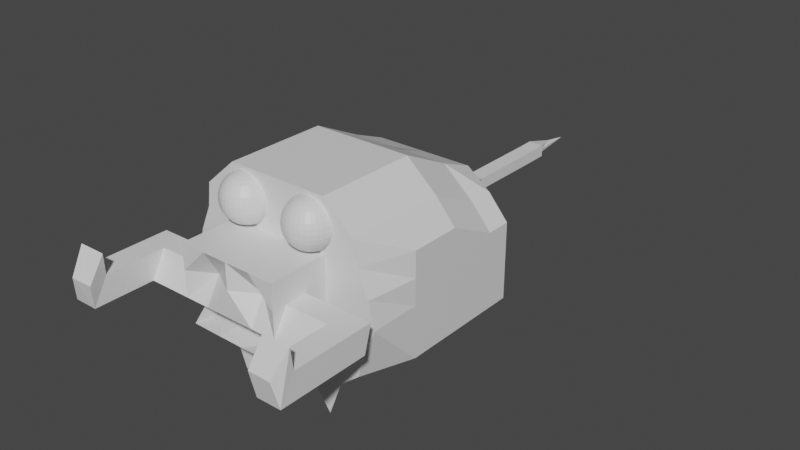 # Source: piggeh.blend  (saved by Blender 2.81.16; exported with 4.5.12 LTS)
import bpy
from mathutils import Matrix  # noqa: F401  (used for matrix-valued properties, if any)

bpy.ops.wm.read_factory_settings(use_empty=True)
scene = bpy.context.scene
scene.name = 'Scene'

# ---- collections
col_collection = bpy.data.collections.new('Collection'); scene.collection.children.link(col_collection)

# ---- materials (node trees are filled in below, after node groups)
mat_material = bpy.data.materials.new('Material')
mat_material.alpha_threshold = 0.0
mat_material.use_transparent_shadow = False
mat_material.line_color = (0.0, 0.0, 0.0, 1.0)

# ---- material node trees
mat_material.use_nodes = True; mat_material.node_tree.nodes.clear()
_N = mat_material.node_tree.nodes; _L = mat_material.node_tree.links
n0 = _N.new('ShaderNodeOutputMaterial'); n0.name = 'Material Output'; n0.location = (300, 300)
n1 = _N.new('ShaderNodeBsdfPrincipled'); n1.name = 'Principled BSDF'; n1.location = (10, 300)
n1.distribution = 'GGX'
n1.subsurface_method = 'BURLEY'
n1.inputs[2].default_value = 0.4
n1.inputs[3].default_value = 1.45
n1.inputs[27].default_value = (0.0, 0.0, 0.0, 1.0)
n1.inputs[28].default_value = 1.0
_L.new(n1.outputs[0], n0.inputs[0])
n0.is_active_output = True

# ---- world
world_world = bpy.data.worlds.new('World'); scene.world = world_world
world_world.use_nodes = True; world_world.node_tree.nodes.clear()
_N = world_world.node_tree.nodes; _L = world_world.node_tree.links
n0 = _N.new('ShaderNodeOutputWorld'); n0.name = 'World Output'; n0.location = (300, 300)
n1 = _N.new('ShaderNodeBackground'); n1.name = 'Background'; n1.location = (10, 300)
n1.inputs[0].default_value = (0.05088, 0.05088, 0.05088, 1.0)
_L.new(n1.outputs[0], n0.inputs[0])
n0.is_active_output = True
world_world.color = (0.05088, 0.05088, 0.05088)
world_world.use_sun_shadow = False
world_world.sun_shadow_jitter_overblur = 0.0

# ---- meshes
me_cube = bpy.data.meshes.new('Cube')
me_cube.from_pydata([(0.2892, 0.27, 0.5358), (0.2278, 0.3601, 0.1252), (0.2892, -0.3601, 0.6232), (0.2278, -0.3601, 0.1252), (0.18, -0.3601, 0.7201), (0.18, 0.3601, -9.446e-05), (0.18, 0.3034, 0.583), (0.18, -0.3601, -9.446e-05), (0.0, 0.3601, 0.09444), (0.0, -0.3601, 0.7201), (0.0, -0.3601, 0.09444), (0.0, 0.3034, 0.583), (0.3601, 0.27, 0.36), (0.3601, -0.3601, 0.36), (0.18, 0.3601, 0.36), (0.18, -0.3601, 0.36), (0.0, 0.3601, 0.36), (0.0, -0.3601, 0.36), (0.18, 0.0, 0.7201), (0.18, 0.0, 0.1015), (0.2892, 0.0, 0.6232), (0.2278, 0.0, 0.1252), (0.0, 0.0, 0.09444), (0.0, 0.0, 0.7201), (0.3601, 0.0, 0.36), (0.3601, 0.27, 0.4526), (0.2998, -0.3601, 0.54), (0.18, 0.3601, 0.4526), (0.18, -0.3601, 0.54), (0.0, 0.3601, 0.4526), (0.0, -0.3601, 0.54), (0.3601, 0.0, 0.54), (0.3601, 0.27, 0.18), (0.2956, -0.3601, 0.18), (0.18, 0.3601, 0.2887), (0.18, -0.3601, 0.18), (0.0, 0.3601, 0.2887), (0.0, -0.3601, 0.18), (0.3601, 0.0, 0.18), (0.18, -0.18, 0.7201), (0.18, -0.3004, 0.1015), (0.2892, -0.18, 0.6232), (0.0, -0.18, 0.09444), (0.0, -0.18, 0.7201), (0.3601, -0.18, 0.36), (0.2278, -0.18, 0.1252), (0.3601, -0.18, 0.54), (0.3601, -0.18, 0.18), (0.2278, 0.18, 0.1252), (0.18, 0.18, 0.6327), (0.18, 0.2774, 0.1015), (0.2892, 0.18, 0.5358), (0.0, 0.18, 0.09444), (-0.01246, 0.18, 0.6327), (0.3601, 0.18, 0.36), (0.3601, 0.18, 0.4526), (0.3601, 0.18, 0.18), (0.09002, 0.3034, 0.583), (0.09002, 0.3601, 0.1228), (0.09002, -0.3601, 0.7201), (0.09002, -0.3601, 0.1228), (0.18, -0.5684, 0.36), (0.09002, 0.3601, 0.36), (0.09002, 0.0, 0.7201), (0.09002, 0.0, 0.1228), (0.09002, -0.3601, 0.54), (0.09002, 0.3601, 0.4526), (0.09002, 0.3601, 0.2887), (0.09002, -0.3601, 0.18), (0.09002, -0.18, 0.7201), (0.09002, -0.18, 0.1228), (0.09002, 0.18, 0.1228), (0.09002, 0.18, 0.6327), (0.18, -0.5684, 0.36), (0.0, -0.5684, 0.36), (0.18, -0.5684, 0.54), (0.0, -0.5684, 0.54), (0.18, -0.4881, 0.3194), (0.0, -0.4881, 0.3194), (0.09002, -0.5684, 0.54), (0.09002, -0.4881, 0.3194), (0.0, -0.5684, 0.36), (0.18, -0.5684, 0.54), (0.0, -0.5684, 0.54), (0.18, -0.4881, 0.3194), (0.0, -0.4881, 0.3194), (0.09002, -0.5684, 0.36), (0.09002, -0.5684, 0.54), (0.09002, -0.4881, 0.3194), (0.18, -0.4643, 0.54), (0.1276, -0.3905, 0.5469), (0.1276, -0.4051, 0.5546), (0.1276, -0.4179, 0.5651), (0.1276, -0.4283, 0.5779), (0.1276, -0.4361, 0.5925), (0.1276, -0.4409, 0.6083), (0.1276, -0.4425, 0.6247), (0.1276, -0.4409, 0.6411), (0.1276, -0.4051, 0.6947), (0.0, -0.4643, 0.54), (0.1213, -0.3899, 0.5469), (0.1185, -0.4042, 0.5546), (0.116, -0.4167, 0.5651), (0.114, -0.427, 0.5779), (0.1124, -0.4346, 0.5925), (0.1115, -0.4393, 0.6083), (0.1112, -0.4409, 0.6247), (0.1115, -0.4393, 0.6411), (0.1124, -0.4346, 0.6569), (0.114, -0.427, 0.6715), (0.116, -0.4167, 0.6843), (0.1185, -0.4042, 0.6947), (0.1213, -0.3899, 0.7025), (0.1244, -0.3744, 0.7073), (0.18, -0.4643, 0.36), (0.1153, -0.3881, 0.5469), (0.1097, -0.4015, 0.5546), (0.1048, -0.4133, 0.5651), (0.1008, -0.423, 0.5779), (0.09783, -0.4302, 0.5925), (0.096, -0.4346, 0.6083), (0.09538, -0.4361, 0.6247), (0.096, -0.4346, 0.6411), (0.09783, -0.4302, 0.6569), (0.1008, -0.423, 0.6715), (0.1048, -0.4133, 0.6843), (0.1097, -0.4015, 0.6947), (0.1153, -0.3881, 0.7025), (0.1213, -0.3735, 0.7073), (0.0, -0.4241, 0.2497), (0.1097, -0.3851, 0.5469), (0.1016, -0.3972, 0.5546), (0.09452, -0.4078, 0.5651), (0.0887, -0.4165, 0.5779), (0.08438, -0.423, 0.5925), (0.08171, -0.427, 0.6083), (0.08082, -0.4283, 0.6247), (0.08171, -0.427, 0.6411), (0.08438, -0.423, 0.6569), (0.0887, -0.4165, 0.6715), (0.09452, -0.4078, 0.6843), (0.1016, -0.3972, 0.6947), (0.1097, -0.3851, 0.7025), (0.1185, -0.372, 0.7073), (0.0, -0.4643, 0.36), (0.1048, -0.3811, 0.5469), (0.09452, -0.3914, 0.5546), (0.0855, -0.4004, 0.5651), (0.07809, -0.4078, 0.5779), (0.07258, -0.4133, 0.5925), (0.06919, -0.4167, 0.6083), (0.06805, -0.4179, 0.6247), (0.06919, -0.4167, 0.6411), (0.07258, -0.4133, 0.6569), (0.07809, -0.4078, 0.6715), (0.0855, -0.4004, 0.6843), (0.09452, -0.3914, 0.6947), (0.1048, -0.3811, 0.7025), (0.116, -0.3699, 0.7073), (0.18, -0.4241, 0.2497), (0.1008, -0.3762, 0.5469), (0.0887, -0.3843, 0.5546), (0.07809, -0.3914, 0.5651), (0.06938, -0.3972, 0.5779), (0.0629, -0.4015, 0.5925), (0.05892, -0.4042, 0.6083), (0.05757, -0.4051, 0.6247), (0.05892, -0.4042, 0.6411), (0.0629, -0.4015, 0.6569), (0.06938, -0.3972, 0.6715), (0.07809, -0.3914, 0.6843), (0.0887, -0.3843, 0.6947), (0.1008, -0.3762, 0.7025), (0.114, -0.3674, 0.7073), (0.09002, -0.4241, 0.2497), (0.09783, -0.3706, 0.5469), (0.08438, -0.3762, 0.5546), (0.07258, -0.3811, 0.5651), (0.0629, -0.3851, 0.5779), (0.05571, -0.3881, 0.5925), (0.05128, -0.3899, 0.6083), (0.04979, -0.3905, 0.6247), (0.05128, -0.3899, 0.6411), (0.05571, -0.3881, 0.6569), (0.0629, -0.3851, 0.6715), (0.07258, -0.3811, 0.6843), (0.08438, -0.3762, 0.6947), (0.09783, -0.3706, 0.7025), (0.1124, -0.3646, 0.7073), (0.18, -0.5684, 0.45), (0.096, -0.3646, 0.5469), (0.08171, -0.3674, 0.5546), (0.06919, -0.3699, 0.5651), (0.05892, -0.372, 0.5779), (0.05128, -0.3735, 0.5925), (0.04658, -0.3744, 0.6083), (0.04499, -0.3747, 0.6247), (0.04658, -0.3744, 0.6411), (0.05128, -0.3735, 0.6569), (0.05892, -0.372, 0.6715), (0.06919, -0.3699, 0.6843), (0.08171, -0.3674, 0.6947), (0.096, -0.3646, 0.7025), (0.1115, -0.3615, 0.7073), (0.0, -0.5684, 0.45), (0.09538, -0.3583, 0.5469), (0.08082, -0.3583, 0.5546), (0.06805, -0.3583, 0.5651), (0.05757, -0.3583, 0.5779), (0.04979, -0.3583, 0.5925), (0.04499, -0.3583, 0.6083), (0.04338, -0.3583, 0.6247), (0.04499, -0.3583, 0.6411), (0.04979, -0.3583, 0.6569), (0.05757, -0.3583, 0.6715), (0.06805, -0.3583, 0.6843), (0.08082, -0.3583, 0.6947), (0.09538, -0.3583, 0.7025), (0.1112, -0.3583, 0.7073), (0.417, -0.5684, 0.36), (0.02877, 0.9237, 0.3773), (0.02877, 0.6878, 0.3773), (0.02877, 0.596, 0.3773), (0.0, 0.9237, 0.3773), (0.1276, -0.3583, 0.7089), (0.0, 0.6878, 0.3773), (0.0, 0.596, 0.3773), (0.02877, 0.98, 0.3785), (0.0, 1.07, 0.3754), (0.09002, -0.5165, 0.45), (0.0, -0.5684, 0.45), (0.18, -0.5684, 0.45), (0.0, -0.5165, 0.45), (0.18, -0.5165, 0.45), (0.09002, 0.3601, 0.4063), (0.3601, 0.18, 0.4063), (0.3601, -0.18, 0.45), (0.1599, -0.3583, 0.5469), (0.1744, -0.3583, 0.5546), (0.1872, -0.3583, 0.5651), (0.1977, -0.3583, 0.5779), (0.2054, -0.3583, 0.5925), (0.2102, -0.3583, 0.6083), (0.2119, -0.3583, 0.6247), (0.2102, -0.3583, 0.6411), (0.2054, -0.3583, 0.6569), (0.1977, -0.3583, 0.6715), (0.1872, -0.3583, 0.6843), (0.1744, -0.3583, 0.6947), (0.1599, -0.3583, 0.7025), (0.1441, -0.3583, 0.7073), (0.3601, 0.0, 0.45), (0.1592, -0.3646, 0.5469), (0.1735, -0.3674, 0.5546), (0.186, -0.3699, 0.5651), (0.1963, -0.372, 0.5779), (0.204, -0.3735, 0.5925), (0.2087, -0.3744, 0.6083), (0.2102, -0.3747, 0.6247), (0.2087, -0.3744, 0.6411), (0.204, -0.3735, 0.6569), (0.1963, -0.372, 0.6715), (0.186, -0.3699, 0.6843), (0.1735, -0.3674, 0.6947), (0.1592, -0.3646, 0.7025), (0.1437, -0.3615, 0.7073), (0.0, -0.3601, 0.45), (0.1574, -0.3706, 0.5469), (0.1709, -0.3762, 0.5546), (0.1827, -0.3811, 0.5651), (0.1923, -0.3851, 0.5779), (0.1995, -0.3881, 0.5925), (0.204, -0.3899, 0.6083), (0.2054, -0.3905, 0.6247), (0.204, -0.3899, 0.6411), (0.1995, -0.3881, 0.6569), (0.1923, -0.3851, 0.6715), (0.1827, -0.3811, 0.6843), (0.1709, -0.3762, 0.6947), (0.1574, -0.3706, 0.7025), (0.1428, -0.3646, 0.7073), (0.0, 0.3601, 0.4063), (0.1544, -0.3762, 0.5469), (0.1665, -0.3843, 0.5546), (0.1771, -0.3914, 0.5651), (0.1859, -0.3972, 0.5779), (0.1923, -0.4015, 0.5925), (0.1963, -0.4042, 0.6083), (0.1977, -0.4051, 0.6247), (0.1963, -0.4042, 0.6411), (0.1923, -0.4015, 0.6569), (0.1859, -0.3972, 0.6715), (0.1771, -0.3914, 0.6843), (0.1665, -0.3843, 0.6947), (0.1544, -0.3762, 0.7025), (0.1413, -0.3674, 0.7073), (0.18, -0.3601, 0.45), (0.1504, -0.3811, 0.5469), (0.1607, -0.3914, 0.5546), (0.1697, -0.4004, 0.5651), (0.1771, -0.4078, 0.5779), (0.1827, -0.4133, 0.5925), (0.186, -0.4167, 0.6083), (0.1872, -0.4179, 0.6247), (0.186, -0.4167, 0.6411), (0.1827, -0.4133, 0.6569), (0.1771, -0.4078, 0.6715), (0.1697, -0.4004, 0.6843), (0.1607, -0.3914, 0.6947), (0.1504, -0.3811, 0.7025), (0.1392, -0.3699, 0.7073), (0.18, 0.3601, 0.4063), (0.1455, -0.3851, 0.5469), (0.1536, -0.3972, 0.5546), (0.1607, -0.4078, 0.5651), (0.1665, -0.4165, 0.5779), (0.1709, -0.423, 0.5925), (0.1735, -0.427, 0.6083), (0.1744, -0.4283, 0.6247), (0.1735, -0.427, 0.6411), (0.1709, -0.423, 0.6569), (0.1665, -0.4165, 0.6715), (0.1607, -0.4078, 0.6843), (0.1536, -0.3972, 0.6947), (0.1455, -0.3851, 0.7025), (0.1367, -0.372, 0.7073), (0.3389, -0.3601, 0.45), (0.14, -0.3881, 0.5469), (0.1455, -0.4015, 0.5546), (0.1504, -0.4133, 0.5651), (0.1544, -0.423, 0.5779), (0.1574, -0.4302, 0.5925), (0.1592, -0.4346, 0.6083), (0.1599, -0.4361, 0.6247), (0.1592, -0.4346, 0.6411), (0.1574, -0.4302, 0.6569), (0.1544, -0.423, 0.6715), (0.1504, -0.4133, 0.6843), (0.1455, -0.4015, 0.6947), (0.14, -0.3881, 0.7025), (0.1339, -0.3735, 0.7073), (0.3601, 0.27, 0.4063), (0.1339, -0.3899, 0.5469), (0.1367, -0.4042, 0.5546), (0.1392, -0.4167, 0.5651), (0.1413, -0.427, 0.5779), (0.1428, -0.4346, 0.5925), (0.1437, -0.4393, 0.6083), (0.1441, -0.4409, 0.6247), (0.1437, -0.4393, 0.6411), (0.1428, -0.4346, 0.6569), (0.1413, -0.427, 0.6715), (0.1392, -0.4167, 0.6843), (0.1367, -0.4042, 0.6947), (0.1339, -0.3899, 0.7025), (0.1308, -0.3744, 0.7073), (0.1276, -0.4361, 0.6569), (0.1276, -0.4283, 0.6715), (0.1276, -0.4179, 0.6843), (0.1276, -0.3905, 0.7025), (0.1276, -0.3747, 0.7073), (0.0, 1.16, 0.36), (0.0, 0.98, 0.3907), (0.0, 0.98, 0.3474), (0.02877, 0.98, 0.3663), (0.02877, 0.98, 0.3907), (0.02877, 0.98, 0.3474), (0.02877, 0.596, 0.3468), (0.02877, 0.6878, 0.3468), (0.02877, 0.9237, 0.3468), (0.02877, 0.9237, 0.3653), (0.02877, 0.6878, 0.3653), (0.02877, 0.596, 0.3653), (0.02877, 0.9237, 0.3893), (0.02877, 0.6878, 0.3893), (0.02877, 0.596, 0.3893), (0.0, 0.9237, 0.3893), (0.0, 0.6878, 0.3893), (0.0, 0.596, 0.3893), (0.0, 0.596, 0.3653), (0.0, 0.6878, 0.3653), (0.0, 0.9237, 0.3653), (0.0, 0.9237, 0.3468), (0.0, 0.6878, 0.3468), (0.0, 0.596, 0.3468), (0.09002, -0.4643, 0.54), (0.18, -0.4383, 0.45), (0.0, -0.4383, 0.45), (0.1879, -0.4773, 0.2237), (-0.0001289, -0.4503, 0.194), (0.1001, -0.4638, 0.2088), (-0.000315, -0.5301, 0.2407), (0.1677, -0.5571, 0.2704), (0.07995, -0.5436, 0.2555), (0.417, -0.4643, 0.36), (0.417, -0.5165, 0.45), (0.417, -0.4383, 0.45), (0.3329, -0.5165, 0.45), (0.3329, -0.4383, 0.45), (0.3329, -0.4643, 0.36), (0.3329, -0.5684, 0.36), (0.417, -0.7794, 0.36), (0.417, -0.7275, 0.45), (0.3329, -0.7275, 0.45), (0.3329, -0.7794, 0.36), (0.4007, -0.7947, 0.4436), (0.4182, -0.7378, 0.5258), (0.3219, -0.7372, 0.5258), (0.3208, -0.7924, 0.443)], [], [(66, 57, 6, 27), (41, 39, 4, 2), (70, 40, 7, 60), (40, 45, 3, 7), (46, 41, 2, 26), (27, 6, 0, 25), (129, 174, 80, 78), (26, 2, 4, 28), (65, 59, 9, 30), (69, 43, 9, 59), (33, 13, 15, 35), (34, 14, 12, 32), (47, 44, 13, 33), (67, 62, 14, 34), (56, 54, 24, 38), (72, 53, 23, 63), (55, 51, 20, 31), (50, 48, 21, 19), (71, 50, 19, 64), (51, 49, 18, 20), (235, 55, 31, 251), (159, 114, 73, 77), (326, 26, 28, 296), (311, 27, 25, 341), (236, 46, 26, 326), (234, 66, 27, 311), (48, 56, 38, 21), (58, 67, 34, 5), (45, 47, 33, 3), (5, 34, 32, 1), (3, 33, 35, 7), (60, 68, 37, 10), (21, 38, 47, 45), (251, 31, 46, 236), (38, 24, 44, 47), (63, 23, 43, 69), (31, 20, 41, 46), (19, 21, 45, 40), (64, 19, 40, 70), (20, 18, 39, 41), (1, 32, 56, 48), (341, 25, 55, 235), (0, 6, 49, 51), (58, 5, 50, 71), (5, 1, 48, 50), (25, 0, 51, 55), (57, 11, 53, 72), (32, 12, 54, 56), (6, 57, 72, 49), (8, 58, 71, 52), (22, 64, 70, 42), (18, 63, 69, 39), (7, 35, 68, 60), (8, 36, 67, 58), (220, 370, 364, 227), (174, 159, 77, 80), (52, 71, 64, 22), (49, 72, 63, 18), (370, 369, 366, 364), (39, 69, 59, 4), (28, 4, 59, 65), (144, 129, 78, 74), (42, 70, 60, 10), (29, 11, 57, 66), (75, 79, 87, 82), (232, 74, 81, 230), (79, 76, 83, 87), (74, 78, 85, 81), (387, 144, 74, 232), (386, 89, 75, 233), (385, 99, 76, 79), (89, 385, 79, 75), (88, 86, 81, 85), (229, 87, 83, 230), (231, 82, 87, 229), (84, 61, 86, 88), (78, 80, 88, 85), (77, 73, 61, 84), (233, 75, 82, 231), (80, 77, 84, 88), (224, 113, 360), (97, 107, 106, 96), (356, 108, 107, 97), (91, 101, 100, 90), (357, 109, 108, 356), (92, 102, 101, 91), (358, 110, 109, 357), (93, 103, 102, 92), (98, 111, 110, 358), (94, 104, 103, 93), (359, 112, 111, 98), (95, 105, 104, 94), (360, 113, 112, 359), (96, 106, 105, 95), (105, 120, 119, 104), (113, 128, 127, 112), (106, 121, 120, 105), (224, 128, 113), (107, 122, 121, 106), (108, 123, 122, 107), (101, 116, 115, 100), (109, 124, 123, 108), (102, 117, 116, 101), (110, 125, 124, 109), (103, 118, 117, 102), (111, 126, 125, 110), (104, 119, 118, 103), (112, 127, 126, 111), (124, 139, 138, 123), (117, 132, 131, 116), (125, 140, 139, 124), (118, 133, 132, 117), (126, 141, 140, 125), (119, 134, 133, 118), (127, 142, 141, 126), (120, 135, 134, 119), (128, 143, 142, 127), (121, 136, 135, 120), (224, 143, 128), (122, 137, 136, 121), (123, 138, 137, 122), (116, 131, 130, 115), (143, 158, 157, 142), (136, 151, 150, 135), (224, 158, 143), (137, 152, 151, 136), (138, 153, 152, 137), (131, 146, 145, 130), (139, 154, 153, 138), (132, 147, 146, 131), (140, 155, 154, 139), (133, 148, 147, 132), (141, 156, 155, 140), (134, 149, 148, 133), (142, 157, 156, 141), (135, 150, 149, 134), (155, 170, 169, 154), (148, 163, 162, 147), (156, 171, 170, 155), (149, 164, 163, 148), (157, 172, 171, 156), (150, 165, 164, 149), (158, 173, 172, 157), (151, 166, 165, 150), (224, 173, 158), (152, 167, 166, 151), (153, 168, 167, 152), (146, 161, 160, 145), (154, 169, 168, 153), (147, 162, 161, 146), (224, 188, 173), (167, 182, 181, 166), (168, 183, 182, 167), (161, 176, 175, 160), (169, 184, 183, 168), (162, 177, 176, 161), (170, 185, 184, 169), (163, 178, 177, 162), (171, 186, 185, 170), (164, 179, 178, 163), (172, 187, 186, 171), (165, 180, 179, 164), (173, 188, 187, 172), (166, 181, 180, 165), (178, 193, 192, 177), (186, 201, 200, 185), (179, 194, 193, 178), (187, 202, 201, 186), (180, 195, 194, 179), (188, 203, 202, 187), (181, 196, 195, 180), (224, 203, 188), (182, 197, 196, 181), (183, 198, 197, 182), (176, 191, 190, 175), (184, 199, 198, 183), (177, 192, 191, 176), (185, 200, 199, 184), (197, 212, 211, 196), (198, 213, 212, 197), (191, 206, 205, 190), (199, 214, 213, 198), (192, 207, 206, 191), (200, 215, 214, 199), (193, 208, 207, 192), (201, 216, 215, 200), (194, 209, 208, 193), (202, 217, 216, 201), (195, 210, 209, 194), (203, 218, 217, 202), (196, 211, 210, 195), (224, 218, 203), (159, 174, 393, 392), (35, 159, 392, 388), (37, 68, 390, 389), (174, 129, 391, 393), (389, 390, 393, 391), (390, 388, 392, 393), (35, 15, 114, 159), (68, 35, 388, 390), (17, 37, 129, 144), (129, 37, 389, 391), (296, 28, 89, 386), (266, 17, 144, 387), (28, 65, 385, 89), (65, 30, 99, 385), (15, 296, 386, 114), (30, 266, 387, 99), (86, 229, 230, 81), (54, 235, 251, 24), (13, 326, 296, 15), (61, 231, 229, 86), (14, 311, 341, 12), (73, 233, 231, 61), (44, 236, 326, 13), (90, 100, 115, 130, 145, 160, 175, 190, 205, 237, 252, 267, 282, 297, 312, 327, 342), (361, 228, 227, 364), (238, 253, 252, 237), (246, 261, 260, 245), (239, 254, 253, 238), (247, 262, 261, 246), (240, 255, 254, 239), (248, 263, 262, 247), (241, 256, 255, 240), (249, 264, 263, 248), (242, 257, 256, 241), (250, 265, 264, 249), (243, 258, 257, 242), (62, 234, 311, 14), (224, 265, 250), (244, 259, 258, 243), (381, 223, 228, 361), (245, 260, 259, 244), (257, 272, 271, 256), (265, 280, 279, 264), (258, 273, 272, 257), (24, 251, 236, 44), (224, 280, 265), (259, 274, 273, 258), (16, 281, 226, 379), (260, 275, 274, 259), (253, 268, 267, 252), (261, 276, 275, 260), (254, 269, 268, 253), (262, 277, 276, 261), (255, 270, 269, 254), (263, 278, 277, 262), (256, 271, 270, 255), (264, 279, 278, 263), (276, 291, 290, 275), (269, 284, 283, 268), (277, 292, 291, 276), (270, 285, 284, 269), (278, 293, 292, 277), (271, 286, 285, 270), (279, 294, 293, 278), (272, 287, 286, 271), (280, 295, 294, 279), (273, 288, 287, 272), (12, 341, 235, 54), (224, 295, 280), (274, 289, 288, 273), (379, 226, 225, 380), (275, 290, 289, 274), (268, 283, 282, 267), (295, 310, 309, 294), (288, 303, 302, 287), (373, 220, 227, 365), (224, 310, 295), (289, 304, 303, 288), (380, 225, 223, 381), (290, 305, 304, 289), (283, 298, 297, 282), (291, 306, 305, 290), (284, 299, 298, 283), (292, 307, 306, 291), (285, 300, 299, 284), (293, 308, 307, 292), (286, 301, 300, 285), (294, 309, 308, 293), (287, 302, 301, 286), (299, 314, 313, 298), (307, 322, 321, 306), (300, 315, 314, 299), (308, 323, 322, 307), (301, 316, 315, 300), (309, 324, 323, 308), (302, 317, 316, 301), (310, 325, 324, 309), (303, 318, 317, 302), (76, 232, 230, 83), (224, 325, 310), (304, 319, 318, 303), (66, 234, 222, 375), (305, 320, 319, 304), (298, 313, 312, 297), (306, 321, 320, 305), (318, 333, 332, 317), (99, 387, 232, 76), (224, 340, 325), (319, 334, 333, 318), (375, 222, 221, 374), (320, 335, 334, 319), (313, 328, 327, 312), (321, 336, 335, 320), (314, 329, 328, 313), (322, 337, 336, 321), (315, 330, 329, 314), (323, 338, 337, 322), (316, 331, 330, 315), (324, 339, 338, 323), (317, 332, 331, 316), (325, 340, 339, 324), (337, 352, 351, 336), (330, 345, 344, 329), (338, 353, 352, 337), (331, 346, 345, 330), (339, 354, 353, 338), (332, 347, 346, 331), (340, 355, 354, 339), (333, 348, 347, 332), (398, 397, 395, 396), (224, 355, 340), (334, 349, 348, 333), (374, 221, 220, 373), (335, 350, 349, 334), (328, 343, 342, 327), (336, 351, 350, 335), (329, 344, 343, 328), (224, 360, 355), (349, 97, 96, 348), (350, 356, 97, 349), (343, 91, 90, 342), (351, 357, 356, 350), (344, 92, 91, 343), (352, 358, 357, 351), (345, 93, 92, 344), (353, 98, 358, 352), (346, 94, 93, 345), (354, 359, 98, 353), (347, 95, 94, 346), (355, 360, 359, 354), (348, 96, 95, 347), (228, 362, 365, 227), (363, 361, 364, 366), (376, 373, 365, 362), (382, 381, 361, 363), (369, 382, 363, 366), (223, 376, 362, 228), (281, 29, 378, 226), (226, 378, 377, 225), (225, 377, 376, 223), (67, 36, 384, 367), (367, 384, 383, 368), (368, 383, 382, 369), (36, 16, 379, 384), (384, 379, 380, 383), (383, 380, 381, 382), (29, 66, 375, 378), (378, 375, 374, 377), (377, 374, 373, 376), (62, 67, 367, 372), (372, 367, 368, 371), (371, 368, 369, 370), (234, 62, 372, 222), (222, 372, 371, 221), (221, 371, 370, 220), (159, 84, 392), (394, 396, 395, 219), (400, 399, 394, 219), (399, 398, 396, 394), (395, 397, 403, 402), (233, 73, 400, 397), (114, 386, 398, 399), (73, 114, 399, 400), (386, 233, 397, 398), (403, 404, 408, 407), (219, 395, 402, 401), (400, 219, 401, 404), (397, 400, 404, 403), (402, 403, 407, 406), (404, 401, 405, 408), (401, 402, 406, 405), (406, 407, 408, 405)])
_uv = me_cube.uv_layers.new(name='UVMap')
_uv.uv.foreach_set('vector', [0.5625, 0.4062, 0.625, 0.4062, 0.625, 0.4375, 0.5625, 0.4375, 0.625, 0.6875, 0.6875, 0.6875, 0.6875, 0.75, 0.625, 0.75, 0.2812, 0.6875, 0.3125, 0.6875, 0.3125, 0.75, 0.2812, 0.75, 0.3125, 0.6875, 0.375, 0.6875, 0.375, 0.75, 0.3125, 0.75, 0.5625, 0.6875, 0.625, 0.6875, 0.625, 0.75, 0.5625, 0.75, 0.5625, 0.4375, 0.625, 0.4375, 0.625, 0.5, 0.5625, 0.5, 0.4375, 0.875, 0.4375, 0.8438, 0.4375, 0.8438, 0.4375, 0.875, 0.5625, 0.75, 0.625, 0.75, 0.625, 0.8125, 0.5625, 0.8125, 0.5625, 0.8438, 0.625, 0.8438, 0.625, 0.875, 0.5625, 0.875, 0.7188, 0.6875, 0.75, 0.6875, 0.75, 0.75, 0.7188, 0.75, 0.4375, 0.75, 0.5, 0.75, 0.5, 0.8125, 0.4375, 0.8125, 0.4375, 0.4375, 0.5, 0.4375, 0.5, 0.5, 0.4375, 0.5, 0.4375, 0.6875, 0.5, 0.6875, 0.5, 0.75, 0.4375, 0.75, 0.4375, 0.4062, 0.5, 0.4062, 0.5, 0.4375, 0.4375, 0.4375, 0.4375, 0.5625, 0.5, 0.5625, 0.5, 0.625, 0.4375, 0.625, 0.7188, 0.5625, 0.75, 0.5625, 0.75, 0.625, 0.7188, 0.625, 0.5625, 0.5625, 0.625, 0.5625, 0.625, 0.625, 0.5625, 0.625, 0.3125, 0.5625, 0.375, 0.5625, 0.375, 0.625, 0.3125, 0.625, 0.2812, 0.5625, 0.3125, 0.5625, 0.3125, 0.625, 0.2812, 0.625, 0.625, 0.5625, 0.6875, 0.5625, 0.6875, 0.625, 0.625, 0.625, 0.5312, 0.5625, 0.5625, 0.5625, 0.5625, 0.625, 0.5312, 0.625, 0.4375, 0.8125, 0.5, 0.8125, 0.5, 0.8125, 0.4375, 0.8125, 0.5312, 0.75, 0.5625, 0.75, 0.5625, 0.8125, 0.5312, 0.8125, 0.5312, 0.4375, 0.5625, 0.4375, 0.5625, 0.5, 0.5312, 0.5, 0.5312, 0.6875, 0.5625, 0.6875, 0.5625, 0.75, 0.5312, 0.75, 0.5312, 0.4062, 0.5625, 0.4062, 0.5625, 0.4375, 0.5312, 0.4375, 0.375, 0.5625, 0.4375, 0.5625, 0.4375, 0.625, 0.375, 0.625, 0.375, 0.4062, 0.4375, 0.4062, 0.4375, 0.4375, 0.375, 0.4375, 0.375, 0.6875, 0.4375, 0.6875, 0.4375, 0.75, 0.375, 0.75, 0.375, 0.4375, 0.4375, 0.4375, 0.4375, 0.5, 0.375, 0.5, 0.375, 0.75, 0.4375, 0.75, 0.4375, 0.8125, 0.375, 0.8125, 0.375, 0.8438, 0.4375, 0.8438, 0.4375, 0.875, 0.375, 0.875, 0.375, 0.625, 0.4375, 0.625, 0.4375, 0.6875, 0.375, 0.6875, 0.5312, 0.625, 0.5625, 0.625, 0.5625, 0.6875, 0.5312, 0.6875, 0.4375, 0.625, 0.5, 0.625, 0.5, 0.6875, 0.4375, 0.6875, 0.7188, 0.625, 0.75, 0.625, 0.75, 0.6875, 0.7188, 0.6875, 0.5625, 0.625, 0.625, 0.625, 0.625, 0.6875, 0.5625, 0.6875, 0.3125, 0.625, 0.375, 0.625, 0.375, 0.6875, 0.3125, 0.6875, 0.2812, 0.625, 0.3125, 0.625, 0.3125, 0.6875, 0.2812, 0.6875, 0.625, 0.625, 0.6875, 0.625, 0.6875, 0.6875, 0.625, 0.6875, 0.375, 0.5, 0.4375, 0.5, 0.4375, 0.5625, 0.375, 0.5625, 0.5312, 0.5, 0.5625, 0.5, 0.5625, 0.5625, 0.5312, 0.5625, 0.625, 0.5, 0.6875, 0.5, 0.6875, 0.5625, 0.625, 0.5625, 0.2812, 0.5, 0.3125, 0.5, 0.3125, 0.5625, 0.2812, 0.5625, 0.3125, 0.5, 0.375, 0.5, 0.375, 0.5625, 0.3125, 0.5625, 0.5625, 0.5, 0.625, 0.5, 0.625, 0.5625, 0.5625, 0.5625, 0.7188, 0.5, 0.75, 0.5, 0.75, 0.5625, 0.7188, 0.5625, 0.4375, 0.5, 0.5, 0.5, 0.5, 0.5625, 0.4375, 0.5625, 0.6875, 0.5, 0.7188, 0.5, 0.7188, 0.5625, 0.6875, 0.5625, 0.25, 0.5, 0.2812, 0.5, 0.2812, 0.5625, 0.25, 0.5625, 0.25, 0.625, 0.2812, 0.625, 0.2812, 0.6875, 0.25, 0.6875, 0.6875, 0.625, 0.7188, 0.625, 0.7188, 0.6875, 0.6875, 0.6875, 0.375, 0.8125, 0.4375, 0.8125, 0.4375, 0.8438, 0.375, 0.8438, 0.375, 0.375, 0.4375, 0.375, 0.4375, 0.4062, 0.375, 0.4062, 0.5312, 0.4063, 0.5, 0.4062, 0.5, 0.4062, 0.5312, 0.4062, 0.4375, 0.8438, 0.4375, 0.8125, 0.4375, 0.8125, 0.4375, 0.8438, 0.25, 0.5625, 0.2812, 0.5625, 0.2812, 0.625, 0.25, 0.625, 0.6875, 0.5625, 0.7188, 0.5625, 0.7188, 0.625, 0.6875, 0.625, 0.5, 0.4062, 0.4375, 0.4062, 0.4375, 0.4062, 0.5, 0.4062, 0.6875, 0.6875, 0.7188, 0.6875, 0.7188, 0.75, 0.6875, 0.75, 0.5625, 0.8125, 0.625, 0.8125, 0.625, 0.8438, 0.5625, 0.8438, 0.0, 0.0, 0.0, 0.0, 0.0, 0.0, 0.0, 0.0, 0.25, 0.6875, 0.2812, 0.6875, 0.2812, 0.75, 0.25, 0.75, 0.5625, 0.375, 0.625, 0.375, 0.625, 0.4062, 0.5625, 0.4062, 0.5625, 0.8125, 0.5625, 0.8438, 0.5625, 0.8438, 0.5625, 0.8125, 0.0, 0.0, 0.0, 0.0, 0.0, 0.0, 0.0, 0.0, 0.5625, 0.8438, 0.5625, 0.875, 0.5625, 0.875, 0.5625, 0.8438, 0.0, 0.0, 0.0, 0.0, 0.0, 0.0, 0.0, 0.0, 0.0, 0.0, 0.0, 0.0, 0.0, 0.0, 0.0, 0.0, 0.5312, 0.8125, 0.5625, 0.8125, 0.5625, 0.8125, 0.5312, 0.8125, 0.5625, 0.8438, 0.5625, 0.875, 0.5625, 0.875, 0.5625, 0.8438, 0.5625, 0.8125, 0.5625, 0.8438, 0.5625, 0.8438, 0.5625, 0.8125, 0.4375, 0.8438, 0.5, 0.8438, 0.5, 0.875, 0.4375, 0.875, 0.5312, 0.8438, 0.5625, 0.8438, 0.5625, 0.875, 0.5312, 0.875, 0.5312, 0.8125, 0.5625, 0.8125, 0.5625, 0.8438, 0.5312, 0.8438, 0.4375, 0.8125, 0.5, 0.8125, 0.5, 0.8438, 0.4375, 0.8438, 0.4375, 0.875, 0.4375, 0.8438, 0.4375, 0.8438, 0.4375, 0.875, 0.4375, 0.8125, 0.5, 0.8125, 0.5, 0.8125, 0.4375, 0.8125, 0.5312, 0.8125, 0.5625, 0.8125, 0.5625, 0.8125, 0.5312, 0.8125, 0.4375, 0.8438, 0.4375, 0.8125, 0.4375, 0.8125, 0.4375, 0.8438, 0.7344, 0.0, 0.7187, 0.0625, 0.75, 0.0625, 0.75, 0.4375, 0.7188, 0.4375, 0.7188, 0.5, 0.75, 0.5, 0.75, 0.375, 0.7188, 0.375, 0.7188, 0.4375, 0.75, 0.4375, 0.75, 0.8125, 0.7188, 0.8125, 0.7188, 0.875, 0.75, 0.875, 0.75, 0.3125, 0.7188, 0.3125, 0.7188, 0.375, 0.75, 0.375, 0.75, 0.75, 0.7188, 0.75, 0.7188, 0.8125, 0.75, 0.8125, 0.75, 0.25, 0.7188, 0.25, 0.7188, 0.3125, 0.75, 0.3125, 0.75, 0.6875, 0.7188, 0.6875, 0.7188, 0.75, 0.75, 0.75, 0.75, 0.1875, 0.7188, 0.1875, 0.7188, 0.25, 0.75, 0.25, 0.75, 0.625, 0.7188, 0.625, 0.7188, 0.6875, 0.75, 0.6875, 0.75, 0.125, 0.7188, 0.125, 0.7188, 0.1875, 0.75, 0.1875, 0.75, 0.5625, 0.7188, 0.5625, 0.7188, 0.625, 0.75, 0.625, 0.75, 0.0625, 0.7187, 0.0625, 0.7188, 0.125, 0.75, 0.125, 0.75, 0.5, 0.7188, 0.5, 0.7188, 0.5625, 0.75, 0.5625, 0.7188, 0.5625, 0.6875, 0.5625, 0.6875, 0.625, 0.7188, 0.625, 0.7187, 0.0625, 0.6875, 0.0625, 0.6875, 0.125, 0.7188, 0.125, 0.7188, 0.5, 0.6875, 0.5, 0.6875, 0.5625, 0.7188, 0.5625, 0.7031, 0.0, 0.6875, 0.0625, 0.7187, 0.0625, 0.7188, 0.4375, 0.6875, 0.4375, 0.6875, 0.5, 0.7188, 0.5, 0.7188, 0.375, 0.6875, 0.375, 0.6875, 0.4375, 0.7188, 0.4375, 0.7188, 0.8125, 0.6875, 0.8125, 0.6875, 0.875, 0.7188, 0.875, 0.7188, 0.3125, 0.6875, 0.3125, 0.6875, 0.375, 0.7188, 0.375, 0.7188, 0.75, 0.6875, 0.75, 0.6875, 0.8125, 0.7188, 0.8125, 0.7188, 0.25, 0.6875, 0.25, 0.6875, 0.3125, 0.7188, 0.3125, 0.7188, 0.6875, 0.6875, 0.6875, 0.6875, 0.75, 0.7188, 0.75, 0.7188, 0.1875, 0.6875, 0.1875, 0.6875, 0.25, 0.7188, 0.25, 0.7188, 0.625, 0.6875, 0.625, 0.6875, 0.6875, 0.7188, 0.6875, 0.7188, 0.125, 0.6875, 0.125, 0.6875, 0.1875, 0.7188, 0.1875, 0.6875, 0.3125, 0.6562, 0.3125, 0.6562, 0.375, 0.6875, 0.375, 0.6875, 0.75, 0.6562, 0.75, 0.6562, 0.8125, 0.6875, 0.8125, 0.6875, 0.25, 0.6562, 0.25, 0.6562, 0.3125, 0.6875, 0.3125, 0.6875, 0.6875, 0.6562, 0.6875, 0.6562, 0.75, 0.6875, 0.75, 0.6875, 0.1875, 0.6562, 0.1875, 0.6562, 0.25, 0.6875, 0.25, 0.6875, 0.625, 0.6562, 0.625, 0.6562, 0.6875, 0.6875, 0.6875, 0.6875, 0.125, 0.6562, 0.125, 0.6562, 0.1875, 0.6875, 0.1875, 0.6875, 0.5625, 0.6562, 0.5625, 0.6562, 0.625, 0.6875, 0.625, 0.6875, 0.0625, 0.6562, 0.0625, 0.6562, 0.125, 0.6875, 0.125, 0.6875, 0.5, 0.6562, 0.5, 0.6562, 0.5625, 0.6875, 0.5625, 0.6719, 0.0, 0.6562, 0.0625, 0.6875, 0.0625, 0.6875, 0.4375, 0.6562, 0.4375, 0.6562, 0.5, 0.6875, 0.5, 0.6875, 0.375, 0.6562, 0.375, 0.6562, 0.4375, 0.6875, 0.4375, 0.6875, 0.8125, 0.6562, 0.8125, 0.6562, 0.875, 0.6875, 0.875, 0.6562, 0.0625, 0.625, 0.0625, 0.625, 0.125, 0.6562, 0.125, 0.6562, 0.5, 0.625, 0.5, 0.625, 0.5625, 0.6562, 0.5625, 0.6406, 0.0, 0.625, 0.0625, 0.6562, 0.0625, 0.6562, 0.4375, 0.625, 0.4375, 0.625, 0.5, 0.6562, 0.5, 0.6562, 0.375, 0.625, 0.375, 0.625, 0.4375, 0.6562, 0.4375, 0.6562, 0.8125, 0.625, 0.8125, 0.625, 0.875, 0.6562, 0.875, 0.6562, 0.3125, 0.625, 0.3125, 0.625, 0.375, 0.6562, 0.375, 0.6562, 0.75, 0.625, 0.75, 0.625, 0.8125, 0.6562, 0.8125, 0.6562, 0.25, 0.625, 0.25, 0.625, 0.3125, 0.6562, 0.3125, 0.6562, 0.6875, 0.625, 0.6875, 0.625, 0.75, 0.6562, 0.75, 0.6562, 0.1875, 0.625, 0.1875, 0.625, 0.25, 0.6562, 0.25, 0.6562, 0.625, 0.625, 0.625, 0.625, 0.6875, 0.6562, 0.6875, 0.6562, 0.125, 0.625, 0.125, 0.625, 0.1875, 0.6562, 0.1875, 0.6562, 0.5625, 0.625, 0.5625, 0.625, 0.625, 0.6562, 0.625, 0.625, 0.25, 0.5937, 0.25, 0.5937, 0.3125, 0.625, 0.3125, 0.625, 0.6875, 0.5937, 0.6875, 0.5937, 0.75, 0.625, 0.75, 0.625, 0.1875, 0.5937, 0.1875, 0.5937, 0.25, 0.625, 0.25, 0.625, 0.625, 0.5937, 0.625, 0.5937, 0.6875, 0.625, 0.6875, 0.625, 0.125, 0.5937, 0.125, 0.5937, 0.1875, 0.625, 0.1875, 0.625, 0.5625, 0.5937, 0.5625, 0.5937, 0.625, 0.625, 0.625, 0.625, 0.0625, 0.5937, 0.0625, 0.5937, 0.125, 0.625, 0.125, 0.625, 0.5, 0.5937, 0.5, 0.5937, 0.5625, 0.625, 0.5625, 0.6094, 0.0, 0.5937, 0.0625, 0.625, 0.0625, 0.625, 0.4375, 0.5937, 0.4375, 0.5937, 0.5, 0.625, 0.5, 0.625, 0.375, 0.5938, 0.375, 0.5937, 0.4375, 0.625, 0.4375, 0.625, 0.8125, 0.5937, 0.8125, 0.5937, 0.875, 0.625, 0.875, 0.625, 0.3125, 0.5937, 0.3125, 0.5938, 0.375, 0.625, 0.375, 0.625, 0.75, 0.5937, 0.75, 0.5937, 0.8125, 0.625, 0.8125, 0.5781, 0.0, 0.5625, 0.0625, 0.5937, 0.0625, 0.5937, 0.4375, 0.5625, 0.4375, 0.5625, 0.5, 0.5937, 0.5, 0.5938, 0.375, 0.5625, 0.375, 0.5625, 0.4375, 0.5937, 0.4375, 0.5937, 0.8125, 0.5625, 0.8125, 0.5625, 0.875, 0.5937, 0.875, 0.5937, 0.3125, 0.5625, 0.3125, 0.5625, 0.375, 0.5938, 0.375, 0.5937, 0.75, 0.5625, 0.75, 0.5625, 0.8125, 0.5937, 0.8125, 0.5937, 0.25, 0.5625, 0.25, 0.5625, 0.3125, 0.5937, 0.3125, 0.5937, 0.6875, 0.5625, 0.6875, 0.5625, 0.75, 0.5937, 0.75, 0.5937, 0.1875, 0.5625, 0.1875, 0.5625, 0.25, 0.5937, 0.25, 0.5937, 0.625, 0.5625, 0.625, 0.5625, 0.6875, 0.5937, 0.6875, 0.5937, 0.125, 0.5625, 0.125, 0.5625, 0.1875, 0.5937, 0.1875, 0.5937, 0.5625, 0.5625, 0.5625, 0.5625, 0.625, 0.5937, 0.625, 0.5937, 0.0625, 0.5625, 0.0625, 0.5625, 0.125, 0.5937, 0.125, 0.5937, 0.5, 0.5625, 0.5, 0.5625, 0.5625, 0.5937, 0.5625, 0.5625, 0.6875, 0.5312, 0.6875, 0.5312, 0.75, 0.5625, 0.75, 0.5625, 0.1875, 0.5312, 0.1875, 0.5312, 0.25, 0.5625, 0.25, 0.5625, 0.625, 0.5312, 0.625, 0.5312, 0.6875, 0.5625, 0.6875, 0.5625, 0.125, 0.5312, 0.125, 0.5312, 0.1875, 0.5625, 0.1875, 0.5625, 0.5625, 0.5312, 0.5625, 0.5312, 0.625, 0.5625, 0.625, 0.5625, 0.0625, 0.5312, 0.0625, 0.5312, 0.125, 0.5625, 0.125, 0.5625, 0.5, 0.5312, 0.5, 0.5312, 0.5625, 0.5625, 0.5625, 0.5469, 0.0, 0.5312, 0.0625, 0.5625, 0.0625, 0.5625, 0.4375, 0.5312, 0.4375, 0.5312, 0.5, 0.5625, 0.5, 0.5625, 0.375, 0.5312, 0.375, 0.5312, 0.4375, 0.5625, 0.4375, 0.5625, 0.8125, 0.5312, 0.8125, 0.5312, 0.875, 0.5625, 0.875, 0.5625, 0.3125, 0.5312, 0.3125, 0.5312, 0.375, 0.5625, 0.375, 0.5625, 0.75, 0.5312, 0.75, 0.5312, 0.8125, 0.5625, 0.8125, 0.5625, 0.25, 0.5312, 0.25, 0.5312, 0.3125, 0.5625, 0.3125, 0.5312, 0.4375, 0.5, 0.4375, 0.5, 0.5, 0.5312, 0.5, 0.5312, 0.375, 0.5, 0.375, 0.5, 0.4375, 0.5312, 0.4375, 0.5312, 0.8125, 0.5, 0.8125, 0.5, 0.875, 0.5312, 0.875, 0.5312, 0.3125, 0.5, 0.3125, 0.5, 0.375, 0.5312, 0.375, 0.5312, 0.75, 0.5, 0.75, 0.5, 0.8125, 0.5312, 0.8125, 0.5312, 0.25, 0.5, 0.25, 0.5, 0.3125, 0.5312, 0.3125, 0.5312, 0.6875, 0.5, 0.6875, 0.5, 0.75, 0.5312, 0.75, 0.5312, 0.1875, 0.5, 0.1875, 0.5, 0.25, 0.5312, 0.25, 0.5312, 0.625, 0.5, 0.625, 0.5, 0.6875, 0.5312, 0.6875, 0.5312, 0.125, 0.5, 0.125, 0.5, 0.1875, 0.5312, 0.1875, 0.5312, 0.5625, 0.5, 0.5625, 0.5, 0.625, 0.5312, 0.625, 0.5312, 0.0625, 0.5, 0.0625, 0.5, 0.125, 0.5312, 0.125, 0.5312, 0.5, 0.5, 0.5, 0.5, 0.5625, 0.5312, 0.5625, 0.5156, 0.0, 0.5, 0.0625, 0.5312, 0.0625, 0.4375, 0.8125, 0.4375, 0.8438, 0.4375, 0.8438, 0.4375, 0.8125, 0.4375, 0.8125, 0.4375, 0.8125, 0.4375, 0.8125, 0.4375, 0.8125, 0.4375, 0.875, 0.4375, 0.8438, 0.4375, 0.8438, 0.4375, 0.875, 0.4375, 0.8438, 0.4375, 0.875, 0.4375, 0.875, 0.4375, 0.8438, 0.4375, 0.875, 0.4375, 0.8438, 0.4375, 0.8438, 0.4375, 0.875, 0.4375, 0.8438, 0.4375, 0.8125, 0.4375, 0.8125, 0.4375, 0.8438, 0.4375, 0.8125, 0.5, 0.8125, 0.5, 0.8125, 0.4375, 0.8125, 0.4375, 0.8438, 0.4375, 0.8125, 0.4375, 0.8125, 0.4375, 0.8438, 0.0, 0.0, 0.0, 0.0, 0.0, 0.0, 0.0, 0.0, 0.0, 0.0, 0.0, 0.0, 0.0, 0.0, 0.0, 0.0, 0.5312, 0.8125, 0.5625, 0.8125, 0.5625, 0.8125, 0.5312, 0.8125, 0.0, 0.0, 0.0, 0.0, 0.0, 0.0, 0.0, 0.0, 0.5625, 0.8125, 0.5625, 0.8438, 0.5625, 0.8438, 0.5625, 0.8125, 0.5625, 0.8438, 0.5625, 0.875, 0.5625, 0.875, 0.5625, 0.8438, 0.5, 0.8125, 0.5312, 0.8125, 0.5312, 0.8125, 0.5, 0.8125, 0.0, 0.0, 0.0, 0.0, 0.0, 0.0, 0.0, 0.0, 0.5, 0.8438, 0.5312, 0.8438, 0.5312, 0.875, 0.5, 0.875, 0.5, 0.5625, 0.5312, 0.5625, 0.5312, 0.625, 0.5, 0.625, 0.5, 0.75, 0.5312, 0.75, 0.5312, 0.8125, 0.5, 0.8125, 0.5, 0.8125, 0.5312, 0.8125, 0.5312, 0.8438, 0.5, 0.8438, 0.5, 0.4375, 0.5312, 0.4375, 0.5312, 0.5, 0.5, 0.5, 0.5, 0.8125, 0.5312, 0.8125, 0.5312, 0.8125, 0.5, 0.8125, 0.5, 0.6875, 0.5312, 0.6875, 0.5312, 0.75, 0.5, 0.75, 0.75, 0.875, 0.7188, 0.875, 0.6875, 0.875, 0.6562, 0.875, 0.625, 0.875, 0.5937, 0.875, 0.5625, 0.875, 0.5312, 0.875, 0.5, 0.875, 1.0, 0.875, 0.9688, 0.875, 0.9375, 0.875, 0.9063, 0.875, 0.875, 0.875, 0.8438, 0.875, 0.8125, 0.875, 0.7812, 0.875, 0.5, 0.375, 0.5312, 0.375, 0.5312, 0.4062, 0.5, 0.4062, 1.0, 0.8125, 0.9688, 0.8125, 0.9688, 0.875, 1.0, 0.875, 1.0, 0.3125, 0.9688, 0.3125, 0.9688, 0.375, 1.0, 0.375, 1.0, 0.75, 0.9688, 0.75, 0.9688, 0.8125, 1.0, 0.8125, 1.0, 0.25, 0.9688, 0.25, 0.9688, 0.3125, 1.0, 0.3125, 1.0, 0.6875, 0.9688, 0.6875, 0.9688, 0.75, 1.0, 0.75, 1.0, 0.1875, 0.9688, 0.1875, 0.9688, 0.25, 1.0, 0.25, 1.0, 0.625, 0.9688, 0.625, 0.9688, 0.6875, 1.0, 0.6875, 1.0, 0.125, 0.9688, 0.125, 0.9688, 0.1875, 1.0, 0.1875, 1.0, 0.5625, 0.9688, 0.5625, 0.9688, 0.625, 1.0, 0.625, 1.0, 0.0625, 0.9688, 0.0625, 0.9688, 0.125, 1.0, 0.125, 1.0, 0.5, 0.9688, 0.5, 0.9688, 0.5625, 1.0, 0.5625, 0.5, 0.4062, 0.5312, 0.4062, 0.5312, 0.4375, 0.5, 0.4375, 0.9844, 0.0, 0.9688, 0.0625, 1.0, 0.0625, 1.0, 0.4375, 0.9688, 0.4375, 0.9688, 0.5, 1.0, 0.5, 0.0, 0.0, 0.0, 0.0, 0.0, 0.0, 0.0, 0.0, 1.0, 0.375, 0.9688, 0.375, 0.9688, 0.4375, 1.0, 0.4375, 0.9688, 0.5625, 0.9375, 0.5625, 0.9375, 0.625, 0.9688, 0.625, 0.9688, 0.0625, 0.9375, 0.0625, 0.9375, 0.125, 0.9688, 0.125, 0.9688, 0.5, 0.9375, 0.5, 0.9375, 0.5625, 0.9688, 0.5625, 0.5, 0.625, 0.5312, 0.625, 0.5312, 0.6875, 0.5, 0.6875, 0.9531, 0.0, 0.9375, 0.0625, 0.9688, 0.0625, 0.9688, 0.4375, 0.9375, 0.4375, 0.9375, 0.5, 0.9688, 0.5, 0.0, 0.0, 0.0, 0.0, 0.0, 0.0, 0.0, 0.0, 0.9688, 0.375, 0.9375, 0.375, 0.9375, 0.4375, 0.9688, 0.4375, 0.9688, 0.8125, 0.9375, 0.8125, 0.9375, 0.875, 0.9688, 0.875, 0.9688, 0.3125, 0.9375, 0.3125, 0.9375, 0.375, 0.9688, 0.375, 0.9688, 0.75, 0.9375, 0.75, 0.9375, 0.8125, 0.9688, 0.8125, 0.9688, 0.25, 0.9375, 0.25, 0.9375, 0.3125, 0.9688, 0.3125, 0.9688, 0.6875, 0.9375, 0.6875, 0.9375, 0.75, 0.9688, 0.75, 0.9688, 0.1875, 0.9375, 0.1875, 0.9375, 0.25, 0.9688, 0.25, 0.9688, 0.625, 0.9375, 0.625, 0.9375, 0.6875, 0.9688, 0.6875, 0.9688, 0.125, 0.9375, 0.125, 0.9375, 0.1875, 0.9688, 0.1875, 0.9375, 0.3125, 0.9062, 0.3125, 0.9062, 0.375, 0.9375, 0.375, 0.9375, 0.75, 0.9062, 0.75, 0.9062, 0.8125, 0.9375, 0.8125, 0.9375, 0.25, 0.9062, 0.25, 0.9062, 0.3125, 0.9375, 0.3125, 0.9375, 0.6875, 0.9062, 0.6875, 0.9062, 0.75, 0.9375, 0.75, 0.9375, 0.1875, 0.9062, 0.1875, 0.9062, 0.25, 0.9375, 0.25, 0.9375, 0.625, 0.9062, 0.625, 0.9062, 0.6875, 0.9375, 0.6875, 0.9375, 0.125, 0.9063, 0.125, 0.9062, 0.1875, 0.9375, 0.1875, 0.9375, 0.5625, 0.9062, 0.5625, 0.9062, 0.625, 0.9375, 0.625, 0.9375, 0.0625, 0.9063, 0.0625, 0.9063, 0.125, 0.9375, 0.125, 0.9375, 0.5, 0.9062, 0.5, 0.9062, 0.5625, 0.9375, 0.5625, 0.5, 0.5, 0.5312, 0.5, 0.5312, 0.5625, 0.5, 0.5625, 0.9219, 0.0, 0.9063, 0.0625, 0.9375, 0.0625, 0.9375, 0.4375, 0.9062, 0.4375, 0.9062, 0.5, 0.9375, 0.5, 0.0, 0.0, 0.0, 0.0, 0.0, 0.0, 0.0, 0.0, 0.9375, 0.375, 0.9062, 0.375, 0.9062, 0.4375, 0.9375, 0.4375, 0.9375, 0.8125, 0.9062, 0.8125, 0.9063, 0.875, 0.9375, 0.875, 0.9063, 0.0625, 0.875, 0.0625, 0.875, 0.125, 0.9063, 0.125, 0.9062, 0.5, 0.875, 0.5, 0.875, 0.5625, 0.9062, 0.5625, 0.5625, 0.4062, 0.5312, 0.4063, 0.5312, 0.4062, 0.5625, 0.4062, 0.8906, 0.0, 0.875, 0.0625, 0.9063, 0.0625, 0.9062, 0.4375, 0.875, 0.4375, 0.875, 0.5, 0.9062, 0.5, 0.0, 0.0, 0.0, 0.0, 0.0, 0.0, 0.0, 0.0, 0.9062, 0.375, 0.875, 0.375, 0.875, 0.4375, 0.9062, 0.4375, 0.9062, 0.8125, 0.875, 0.8125, 0.875, 0.875, 0.9063, 0.875, 0.9062, 0.3125, 0.875, 0.3125, 0.875, 0.375, 0.9062, 0.375, 0.9062, 0.75, 0.875, 0.75, 0.875, 0.8125, 0.9062, 0.8125, 0.9062, 0.25, 0.875, 0.25, 0.875, 0.3125, 0.9062, 0.3125, 0.9062, 0.6875, 0.875, 0.6875, 0.875, 0.75, 0.9062, 0.75, 0.9062, 0.1875, 0.875, 0.1875, 0.875, 0.25, 0.9062, 0.25, 0.9062, 0.625, 0.875, 0.625, 0.875, 0.6875, 0.9062, 0.6875, 0.9063, 0.125, 0.875, 0.125, 0.875, 0.1875, 0.9062, 0.1875, 0.9062, 0.5625, 0.875, 0.5625, 0.875, 0.625, 0.9062, 0.625, 0.875, 0.75, 0.8438, 0.75, 0.8438, 0.8125, 0.875, 0.8125, 0.875, 0.25, 0.8438, 0.25, 0.8438, 0.3125, 0.875, 0.3125, 0.875, 0.6875, 0.8438, 0.6875, 0.8438, 0.75, 0.875, 0.75, 0.875, 0.1875, 0.8438, 0.1875, 0.8438, 0.25, 0.875, 0.25, 0.875, 0.625, 0.8438, 0.625, 0.8438, 0.6875, 0.875, 0.6875, 0.875, 0.125, 0.8438, 0.125, 0.8438, 0.1875, 0.875, 0.1875, 0.875, 0.5625, 0.8438, 0.5625, 0.8438, 0.625, 0.875, 0.625, 0.875, 0.0625, 0.8438, 0.0625, 0.8438, 0.125, 0.875, 0.125, 0.875, 0.5, 0.8438, 0.5, 0.8438, 0.5625, 0.875, 0.5625, 0.0, 0.0, 0.0, 0.0, 0.0, 0.0, 0.0, 0.0, 0.8594, 0.0, 0.8438, 0.0625, 0.875, 0.0625, 0.875, 0.4375, 0.8438, 0.4375, 0.8438, 0.5, 0.875, 0.5, 0.5625, 0.4062, 0.5312, 0.4062, 0.5312, 0.4062, 0.5625, 0.4062, 0.875, 0.375, 0.8438, 0.375, 0.8438, 0.4375, 0.875, 0.4375, 0.875, 0.8125, 0.8438, 0.8125, 0.8438, 0.875, 0.875, 0.875, 0.875, 0.3125, 0.8438, 0.3125, 0.8438, 0.375, 0.875, 0.375, 0.8438, 0.5, 0.8125, 0.5, 0.8125, 0.5625, 0.8438, 0.5625, 0.0, 0.0, 0.0, 0.0, 0.0, 0.0, 0.0, 0.0, 0.8281, 0.0, 0.8125, 0.0625, 0.8438, 0.0625, 0.8438, 0.4375, 0.8125, 0.4375, 0.8125, 0.5, 0.8438, 0.5, 0.5625, 0.4062, 0.5312, 0.4062, 0.5312, 0.4062, 0.5625, 0.4062, 0.8438, 0.375, 0.8125, 0.375, 0.8125, 0.4375, 0.8438, 0.4375, 0.8438, 0.8125, 0.8125, 0.8125, 0.8125, 0.875, 0.8438, 0.875, 0.8438, 0.3125, 0.8125, 0.3125, 0.8125, 0.375, 0.8438, 0.375, 0.8438, 0.75, 0.8125, 0.75, 0.8125, 0.8125, 0.8438, 0.8125, 0.8438, 0.25, 0.8125, 0.25, 0.8125, 0.3125, 0.8438, 0.3125, 0.8438, 0.6875, 0.8125, 0.6875, 0.8125, 0.75, 0.8438, 0.75, 0.8438, 0.1875, 0.8125, 0.1875, 0.8125, 0.25, 0.8438, 0.25, 0.8438, 0.625, 0.8125, 0.625, 0.8125, 0.6875, 0.8438, 0.6875, 0.8438, 0.125, 0.8125, 0.125, 0.8125, 0.1875, 0.8438, 0.1875, 0.8438, 0.5625, 0.8125, 0.5625, 0.8125, 0.625, 0.8438, 0.625, 0.8438, 0.0625, 0.8125, 0.0625, 0.8125, 0.125, 0.8438, 0.125, 0.8125, 0.25, 0.7812, 0.25, 0.7812, 0.3125, 0.8125, 0.3125, 0.8125, 0.6875, 0.7812, 0.6875, 0.7812, 0.75, 0.8125, 0.75, 0.8125, 0.1875, 0.7812, 0.1875, 0.7812, 0.25, 0.8125, 0.25, 0.8125, 0.625, 0.7812, 0.625, 0.7812, 0.6875, 0.8125, 0.6875, 0.8125, 0.125, 0.7812, 0.125, 0.7812, 0.1875, 0.8125, 0.1875, 0.8125, 0.5625, 0.7812, 0.5625, 0.7812, 0.625, 0.8125, 0.625, 0.8125, 0.0625, 0.7812, 0.0625, 0.7812, 0.125, 0.8125, 0.125, 0.8125, 0.5, 0.7812, 0.5, 0.7812, 0.5625, 0.8125, 0.5625, 0.5312, 0.8125, 0.5312, 0.8125, 0.5312, 0.8125, 0.5312, 0.8125, 0.7969, 0.0, 0.7812, 0.0625, 0.8125, 0.0625, 0.8125, 0.4375, 0.7812, 0.4375, 0.7812, 0.5, 0.8125, 0.5, 0.5625, 0.4062, 0.5312, 0.4062, 0.5312, 0.4063, 0.5625, 0.4062, 0.8125, 0.375, 0.7812, 0.375, 0.7812, 0.4375, 0.8125, 0.4375, 0.8125, 0.8125, 0.7812, 0.8125, 0.7812, 0.875, 0.8125, 0.875, 0.8125, 0.3125, 0.7812, 0.3125, 0.7812, 0.375, 0.8125, 0.375, 0.8125, 0.75, 0.7812, 0.75, 0.7812, 0.8125, 0.8125, 0.8125, 0.7656, 0.0, 0.75, 0.0625, 0.7812, 0.0625, 0.7812, 0.4375, 0.75, 0.4375, 0.75, 0.5, 0.7812, 0.5, 0.7812, 0.375, 0.75, 0.375, 0.75, 0.4375, 0.7812, 0.4375, 0.7812, 0.8125, 0.75, 0.8125, 0.75, 0.875, 0.7812, 0.875, 0.7812, 0.3125, 0.75, 0.3125, 0.75, 0.375, 0.7812, 0.375, 0.7812, 0.75, 0.75, 0.75, 0.75, 0.8125, 0.7812, 0.8125, 0.7812, 0.25, 0.75, 0.25, 0.75, 0.3125, 0.7812, 0.3125, 0.7812, 0.6875, 0.75, 0.6875, 0.75, 0.75, 0.7812, 0.75, 0.7812, 0.1875, 0.75, 0.1875, 0.75, 0.25, 0.7812, 0.25, 0.7812, 0.625, 0.75, 0.625, 0.75, 0.6875, 0.7812, 0.6875, 0.7812, 0.125, 0.75, 0.125, 0.75, 0.1875, 0.7812, 0.1875, 0.7812, 0.5625, 0.75, 0.5625, 0.75, 0.625, 0.7812, 0.625, 0.7812, 0.0625, 0.75, 0.0625, 0.75, 0.125, 0.7812, 0.125, 0.7812, 0.5, 0.75, 0.5, 0.75, 0.5625, 0.7812, 0.5625, 0.5312, 0.375, 0.5625, 0.375, 0.5625, 0.4062, 0.5312, 0.4062, 0.4375, 0.375, 0.5, 0.375, 0.5, 0.4062, 0.4375, 0.4062, 0.5625, 0.375, 0.5625, 0.4062, 0.5625, 0.4062, 0.5625, 0.375, 0.0, 0.0, 0.0, 0.0, 0.0, 0.0, 0.0, 0.0, 0.4375, 0.4062, 0.4375, 0.375, 0.4375, 0.375, 0.4375, 0.4062, 0.0, 0.0, 0.0, 0.0, 0.0, 0.0, 0.0, 0.0, 0.0, 0.0, 0.0, 0.0, 0.0, 0.0, 0.0, 0.0, 0.0, 0.0, 0.0, 0.0, 0.0, 0.0, 0.0, 0.0, 0.0, 0.0, 0.0, 0.0, 0.0, 0.0, 0.0, 0.0, 0.4375, 0.4062, 0.4375, 0.375, 0.4375, 0.375, 0.4375, 0.4062, 0.4375, 0.4062, 0.4375, 0.375, 0.4375, 0.375, 0.4375, 0.4062, 0.4375, 0.4062, 0.4375, 0.375, 0.4375, 0.375, 0.4375, 0.4062, 0.0, 0.0, 0.0, 0.0, 0.0, 0.0, 0.0, 0.0, 0.0, 0.0, 0.0, 0.0, 0.0, 0.0, 0.0, 0.0, 0.0, 0.0, 0.0, 0.0, 0.0, 0.0, 0.0, 0.0, 0.5625, 0.375, 0.5625, 0.4062, 0.5625, 0.4062, 0.5625, 0.375, 0.5625, 0.375, 0.5625, 0.4062, 0.5625, 0.4062, 0.5625, 0.375, 0.5625, 0.375, 0.5625, 0.4062, 0.5625, 0.4062, 0.5625, 0.375, 0.5, 0.4062, 0.4375, 0.4062, 0.4375, 0.4062, 0.5, 0.4062, 0.5, 0.4062, 0.4375, 0.4062, 0.4375, 0.4062, 0.5, 0.4062, 0.5, 0.4062, 0.4375, 0.4062, 0.4375, 0.4062, 0.5, 0.4062, 0.5312, 0.4062, 0.5, 0.4062, 0.5, 0.4062, 0.5312, 0.4062, 0.5312, 0.4062, 0.5, 0.4062, 0.5, 0.4062, 0.5312, 0.4062, 0.5312, 0.4062, 0.5, 0.4062, 0.5, 0.4062, 0.5312, 0.4063, 0.4375, 0.8125, 0.0, 0.0, 0.4375, 0.8125, 0.5, 0.8125, 0.5312, 0.8125, 0.5312, 0.8125, 0.5, 0.8125, 0.5, 0.8125, 0.5, 0.8125, 0.5, 0.8125, 0.5, 0.8125, 0.5, 0.8125, 0.5312, 0.8125, 0.5312, 0.8125, 0.5, 0.8125, 0.5312, 0.8125, 0.5312, 0.8125, 0.5312, 0.8125, 0.5312, 0.8125, 0.5312, 0.8125, 0.5, 0.8125, 0.5, 0.8125, 0.5312, 0.8125, 0.5, 0.8125, 0.5312, 0.8125, 0.5312, 0.8125, 0.5, 0.8125, 0.5, 0.8125, 0.5, 0.8125, 0.5, 0.8125, 0.5, 0.8125, 0.5312, 0.8125, 0.5312, 0.8125, 0.5312, 0.8125, 0.5312, 0.8125, 0.5312, 0.8125, 0.5, 0.8125, 0.5, 0.8125, 0.5312, 0.8125, 0.5, 0.8125, 0.5312, 0.8125, 0.5312, 0.8125, 0.5, 0.8125, 0.5, 0.8125, 0.5, 0.8125, 0.5, 0.8125, 0.5, 0.8125, 0.5312, 0.8125, 0.5, 0.8125, 0.5, 0.8125, 0.5312, 0.8125, 0.5312, 0.8125, 0.5312, 0.8125, 0.5312, 0.8125, 0.5312, 0.8125, 0.5, 0.8125, 0.5, 0.8125, 0.5, 0.8125, 0.5, 0.8125, 0.5, 0.8125, 0.5312, 0.8125, 0.5312, 0.8125, 0.5, 0.8125, 0.5312, 0.8125, 0.5312, 0.8125, 0.5, 0.8125, 0.5, 0.8125])
me_cube.materials.append(mat_material)
me_cube.use_remesh_preserve_volume = False
me_cube.use_remesh_preserve_attributes = False
me_cube.use_mirror_vertex_groups = False
me_cube.update()
arm_armature = bpy.data.armatures.new('Armature')  # bones are not reproduced

# ---- objects
ob_cube = bpy.data.objects.new('Cube', me_cube)
ob_armature = bpy.data.objects.new('Armature', arm_armature)

# ---- transforms, parenting, visibility, modifiers, constraints
ob_cube.parent = ob_armature
ob_cube.location = (0.0, 0.0, 0.0)
ob_cube.lock_rotations_4d = False
ob_cube.empty_display_type = 'ARROWS'
ob_cube.lineart.crease_threshold = 0.0
_vg = ob_cube.vertex_groups.new(name='Body')
for _i, _w in zip([0, 1, 2, 4, 6, 8, 9, 10, 11, 12, 13, 14, 15, 16, 18, 19, 20, 21, 22, 23, 24, 25, 26, 27, 28, 29, 30, 31, 32, 33, 34, 36, 38, 39, 40, 41, 42, 43, 44, 45, 46, 47, 48, 49, 50, 51, 52, 53, 54, 55, 56, 57, 58, 59, 60, 61, 62, 63, 64, 65, 66, 67, 69, 70, 71, 72, 73, 75, 76, 77, 79, 82, 83, 86, 87, 89, 99, 114, 159, 219, 229, 230, 231, 232, 233, 234, 235, 236, 251, 266, 281, 296, 311, 326, 341, 385, 386, 387, 394, 395, 396, 397, 398, 399, 400, 401, 402, 403, 404, 405, 406, 407, 408], [0.733, 0.03674, 0.611, 0.6912, 0.8131, 0.1302, 0.6877, 0.1123, 0.8392, 0.3904, 0.2905, 0.4065, 0.468, 0.03526, 0.8873, 0.5823, 0.8426, 0.5494, 0.6259, 0.8978, 0.6366, 0.5532, 0.5298, 0.6383, 0.5323, 0.6326, 0.4421, 0.7784, 0.1821, 0.09512, 0.1946, 0.5257, 0.5236, 0.8313, 0.0357, 0.7789, 0.4875, 0.8416, 0.4069, 0.2278, 0.7009, 0.2623, 0.2047, 0.8674, 0.04267, 0.778, 0.3849, 0.8964, 0.452, 0.6438, 0.2523, 0.8529, 0.05617, 0.7106, 0.007602, 0.0726, 0.7699, 0.898, 0.6466, 0.5405, 0.7873, 0.6073, 0.8449, 0.4382, 0.2514, 0.8947, 0.1262, 0.1332, 0.05399, 0.06758, 0.1161, 0.2134, 0.2182, 0.04078, 0.2881, 0.1634, 0.1003, 0.113, 0.008133, 0.1522, 0.2926, 0.03634, 0.166, 0.005499, 0.1131, 0.7923, 0.5652, 0.5929, 0.7121, 0.0995, 0.2446, 0.4868, 0.5412, 0.3991, 0.4936, 0.1462, 0.1498, 0.03461, 0.1319, 0.1461, 0.1409, 0.1477, 0.1421, 0.1331, 0.1625, 0.1556, 0.1542, 0.1543, 0.1574, 0.1551, 0.1541, 0.154, 0.1552]): _vg.add([_i], _w, 'REPLACE')
_vg = ob_cube.vertex_groups.new(name='Nose')
for _i, _w in zip([2, 4, 9, 13, 15, 17, 26, 28, 30, 39, 41, 43, 46, 59, 61, 65, 69, 73, 74, 75, 76, 77, 78, 79, 80, 81, 82, 83, 84, 85, 86, 87, 88, 89, 99, 114, 129, 144, 159, 174, 189, 204, 219, 229, 230, 231, 232, 233, 236, 266, 296, 326, 385, 386, 387, 388, 392, 393, 394, 395, 396, 397, 398, 399, 400, 401, 402, 403, 404, 405, 406, 407, 408], [0.09398, 0.1035, 0.125, 0.04435, 0.1333, 0.4979, 0.1017, 0.1788, 0.2651, 0.03488, 0.02494, 0.04979, 0.01646, 0.1087, 0.3931, 0.2049, 0.04054, 0.3846, 0.4974, 0.4179, 0.4697, 0.3435, 0.4415, 0.4324, 0.3503, 0.4986, 0.3691, 0.3831, 0.255, 0.4954, 0.4607, 0.3415, 0.4542, 0.3984, 0.4453, 0.3712, 0.07457, 0.4958, 0.1177, 0.07788, 0.5, 0.5, 0.3851, 0.3407, 0.4763, 0.3867, 0.4845, 0.418, 0.003932, 0.4466, 0.1764, 0.07228, 0.4172, 0.3902, 0.4766, 0.05909, 0.1113, 0.02329, 0.3973, 0.389, 0.3918, 0.3887, 0.3907, 0.3923, 0.3792, 0.3819, 0.3826, 0.3825, 0.3807, 0.3819, 0.3823, 0.3813, 0.3818]): _vg.add([_i], _w, 'REPLACE')
_vg = ob_cube.vertex_groups.new(name='Jaw')
for _i, _w in zip([10, 37, 42, 60, 61, 68, 70, 77, 78, 80, 84, 88, 114, 129, 159, 174, 388, 389, 390, 391, 392, 393, 407], [0.3611, 0.9409, 0.07871, 0.09341, 0.06893, 0.1498, 0.01825, 0.04023, 0.09471, 0.08256, 0.2386, 0.02663, 0.01886, 0.785, 0.09659, 0.2211, 0.4135, 0.9829, 0.6601, 0.982, 0.6254, 0.7683, 0.0003555]): _vg.add([_i], _w, 'REPLACE')
_vg = ob_cube.vertex_groups.new(name='FrontLeg.L')
for _i, _w in zip([2, 3, 4, 7, 9, 10, 12, 13, 15, 18, 19, 20, 21, 22, 24, 25, 26, 28, 31, 32, 33, 35, 37, 38, 39, 40, 41, 42, 43, 44, 45, 46, 47, 48, 51, 52, 54, 55, 56, 59, 60, 61, 63, 64, 65, 68, 69, 70, 71, 73, 77, 80, 82, 84, 88, 89, 114, 129, 159, 174, 219, 231, 233, 235, 236, 251, 296, 326, 341, 386, 388, 390, 392, 393, 394, 395, 396, 397, 398, 399, 400, 401, 402, 403, 404, 405, 406, 407, 408], [0.1784, 0.9628, 0.08455, 0.9963, 0.04759, 0.5098, 0.01665, 0.5888, 0.2499, 0.02367, 0.1767, 0.06126, 0.1968, 0.1295, 0.1687, 0.01266, 0.2439, 0.09865, 0.09314, 0.02366, 0.8601, 0.97, 0.06043, 0.2205, 0.0598, 0.9395, 0.1118, 0.3523, 0.02577, 0.4866, 0.6763, 0.1862, 0.6337, 0.06558, 0.01646, 0.04211, 0.06012, 0.04803, 0.06987, 0.05791, 0.8725, 0.07198, 0.005768, 0.12, 0.03658, 0.8361, 0.03692, 0.4489, 0.03768, 0.07966, 0.1997, 0.2043, 0.01257, 0.2278, 0.02412, 0.01748, 0.1091, 0.0645, 0.6385, 0.6161, 0.05748, 0.02905, 0.02717, 0.05524, 0.297, 0.1274, 0.1479, 0.4313, 0.01483, 0.05818, 0.4573, 0.2919, 0.1385, 0.1538, 0.05503, 0.05653, 0.05674, 0.05603, 0.05819, 0.06195, 0.05891, 0.05783, 0.05757, 0.0575, 0.05812, 0.05769, 0.05749, 0.05739, 0.05768]): _vg.add([_i], _w, 'REPLACE')
_vg = ob_cube.vertex_groups.new(name='Bone.008')
for _i, _w in zip([2, 4, 9, 13, 15, 17, 26, 28, 30, 39, 41, 43, 46, 59, 61, 65, 69, 73, 74, 75, 76, 77, 78, 79, 80, 81, 82, 83, 84, 85, 86, 87, 88, 89, 99, 114, 129, 144, 159, 174, 189, 204, 219, 229, 230, 231, 232, 233, 236, 266, 296, 326, 385, 386, 387, 388, 392, 393, 394, 395, 396, 397, 398, 399, 400, 401, 402, 403, 404, 405, 406, 407, 408], [0.09398, 0.1035, 0.125, 0.04435, 0.1333, 0.4979, 0.1017, 0.1788, 0.2651, 0.03488, 0.02494, 0.04979, 0.01646, 0.1087, 0.3931, 0.2049, 0.04054, 0.3846, 0.4974, 0.4179, 0.4697, 0.3435, 0.4415, 0.4324, 0.3503, 0.4986, 0.3691, 0.3831, 0.255, 0.4954, 0.4607, 0.3415, 0.4542, 0.3984, 0.4453, 0.3712, 0.07457, 0.4958, 0.1177, 0.07788, 0.5, 0.5, 0.3851, 0.3407, 0.4763, 0.3867, 0.4845, 0.418, 0.003932, 0.4466, 0.1764, 0.07228, 0.4172, 0.3902, 0.4766, 0.05909, 0.1113, 0.02329, 0.3973, 0.389, 0.3918, 0.3887, 0.3907, 0.3923, 0.3792, 0.3819, 0.3826, 0.3825, 0.3807, 0.3819, 0.3823, 0.3813, 0.3818]): _vg.add([_i], _w, 'REPLACE')
_vg = ob_cube.vertex_groups.new(name='RearLeg.L')
for _i, _w in zip([0, 1, 5, 6, 8, 11, 12, 14, 18, 19, 20, 21, 22, 24, 25, 27, 31, 32, 34, 36, 38, 41, 42, 44, 45, 46, 47, 48, 49, 50, 51, 52, 53, 54, 55, 56, 57, 58, 62, 63, 64, 66, 67, 70, 71, 72, 234, 235, 236, 251, 311, 341], [0.2105, 0.9464, 0.9992, 0.1246, 0.5878, 0.0365, 0.5557, 0.5338, 0.01208, 0.2224, 0.05819, 0.2389, 0.2061, 0.1731, 0.3901, 0.2788, 0.09558, 0.771, 0.7649, 0.08702, 0.2415, 0.01026, 0.07661, 0.06343, 0.08196, 0.03511, 0.08312, 0.7205, 0.07813, 0.9383, 0.1619, 0.5039, 0.02488, 0.471, 0.2857, 0.6677, 0.06716, 0.8997, 0.1256, 0.001397, 0.2059, 0.07551, 0.2408, 0.07433, 0.6753, 0.04864, 0.09466, 0.3605, 0.05254, 0.1331, 0.3849, 0.4505]): _vg.add([_i], _w, 'REPLACE')
_vg = ob_cube.vertex_groups.new(name='FrontLeg.R')
_vg = ob_cube.vertex_groups.new(name='RearLeg.R')
for _i, _w in zip([8, 52, 58], [0.2207, 0.04342, 0.004554]): _vg.add([_i], _w, 'REPLACE')
_vg = ob_cube.vertex_groups.new(name='Tail0')
for _i, _w in zip([6, 8, 11, 14, 16, 27, 29, 36, 53, 57, 62, 66, 67, 72, 234, 281, 311], [0.01938, 0.04593, 0.09383, 0.01492, 0.945, 0.05027, 0.3193, 0.3438, 0.02222, 0.05575, 0.05029, 0.1023, 0.1144, 0.0005959, 0.05919, 0.72, 0.03348]): _vg.add([_i], _w, 'REPLACE')
_vg = ob_cube.vertex_groups.new(name='Tail1')
for _i, _w in zip([29, 36, 62, 66, 67, 221, 222, 225, 226, 234, 281, 367, 368, 371, 372, 374, 375, 377, 378, 379, 380, 383, 384], [0.006642, 0.01368, 0.05163, 0.01227, 0.01834, 0.9938, 0.992, 0.9979, 0.9978, 0.05092, 0.002726, 0.9868, 0.9934, 0.994, 0.9926, 0.9935, 0.9873, 0.9964, 0.994, 0.9996, 0.9996, 0.9964, 0.994]): _vg.add([_i], _w, 'REPLACE')
_vg = ob_cube.vertex_groups.new(name='Tail2')
for _i, _w in zip([220, 223, 227, 228, 361, 362, 363, 364, 365, 366, 369, 370, 373, 376, 381, 382], [0.9932, 0.9979, 0.9995, 1.0, 1.001, 0.9994, 0.9989, 0.9995, 0.9994, 0.9986, 0.9933, 0.9936, 0.9929, 0.9958, 0.9999, 0.9975]): _vg.add([_i], _w, 'REPLACE')
_m = ob_cube.modifiers.new('Mirror', 'MIRROR')
_m = ob_cube.modifiers.new('Armature', 'ARMATURE')
_m.object = ob_armature
ob_armature.location = (0.0, 0.0, 0.0)
ob_armature.show_in_front = True
ob_armature.lineart.crease_threshold = 0.0

# ---- collection membership
col_collection.objects.link(ob_cube)
col_collection.objects.link(ob_armature)

# ---- scene / render settings (as saved in the file)
scene.frame_start = 1; scene.frame_end = 250; scene.frame_set(0)
scene.render.engine = 'BLENDER_EEVEE_NEXT'
scene.cycles.use_denoising = False
scene.cycles.samples = 128
scene.cycles.sampling_pattern = 'TABULATED_SOBOL'
scene.cycles.use_adaptive_sampling = False
scene.cycles.use_light_tree = False
scene.view_settings.view_transform = 'Filmic'
bpy.context.view_layer.update()

# ---- added for rendering (the .blend has no active camera and no usable light): camera, sun
cam_auto = bpy.data.cameras.new('AutoCamera')
cam_auto.lens = 50.0
cam_auto.sensor_width = 36.0
cam_auto.clip_end = 1000.0
ob_auto_camera = bpy.data.objects.new('AutoCamera', cam_auto)
scene.collection.objects.link(ob_auto_camera)
ob_auto_camera.location = (2.07659, -2.30946, 2.02127)
ob_auto_camera.rotation_euler = (1.09748, -7.21219e-08, 0.694738)
scene.camera = ob_auto_camera
light_auto_sun = bpy.data.lights.new('AutoSun', 'SUN')
light_auto_sun.energy = 3.0
light_auto_sun.angle = 0.0523599
ob_auto_sun = bpy.data.objects.new('AutoSun', light_auto_sun)
scene.collection.objects.link(ob_auto_sun)
ob_auto_sun.rotation_euler = (0.872665, 0.174533, 0.523599)
bpy.context.view_layer.update()
